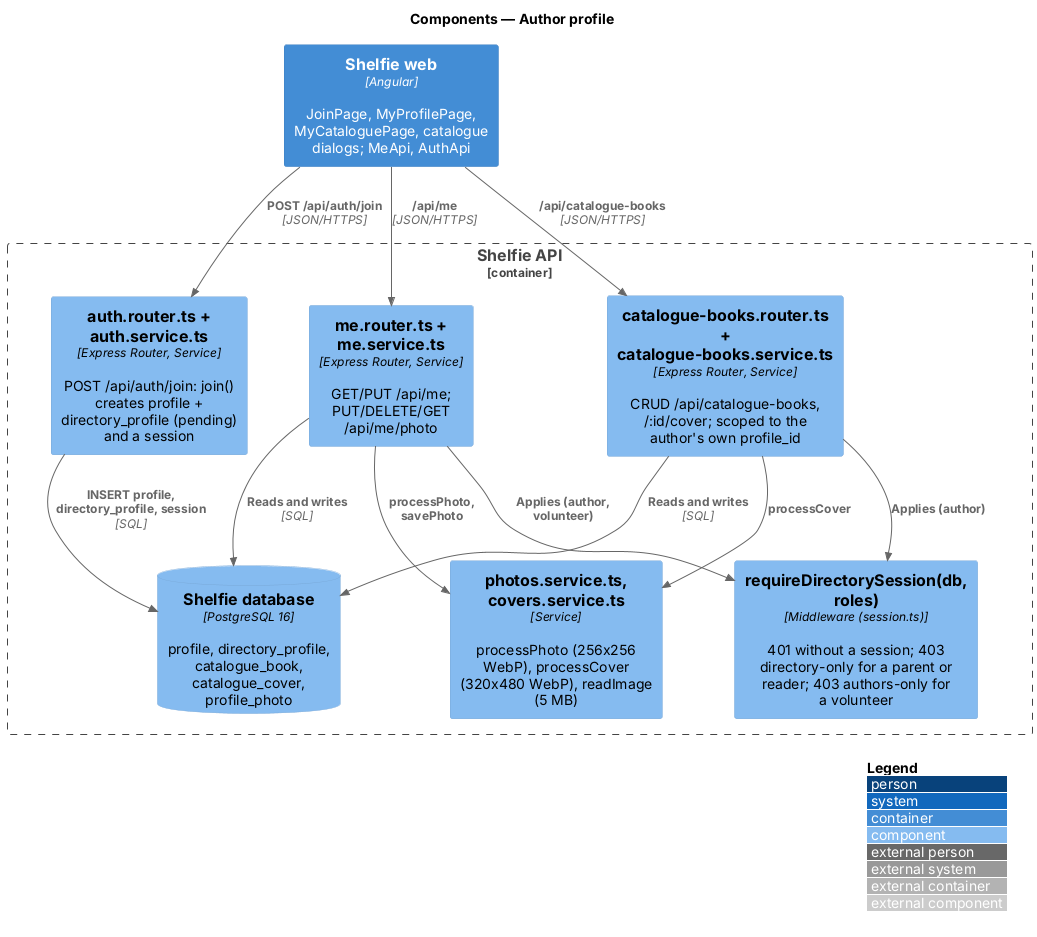

The diagram above was rendered by PlantUML. Its source (embedded in the PNG):
@startuml
!include <C4/C4_Component>
LAYOUT_WITH_LEGEND()
title Components — Author profile

Container(web, "Shelfie web", "Angular", "JoinPage, MyProfilePage, MyCataloguePage, catalogue dialogs; MeApi, AuthApi")
Container_Boundary(api, "Shelfie API") {
  Component(auth, "auth.router.ts + auth.service.ts", "Express Router, Service", "POST /api/auth/join: join() creates profile + directory_profile (pending) and a session")
  Component(guard, "requireDirectorySession(db, roles)", "Middleware (session.ts)", "401 without a session; 403 directory-only for a parent or reader; 403 authors-only for a volunteer")
  Component(me, "me.router.ts + me.service.ts", "Express Router, Service", "GET/PUT /api/me; PUT/DELETE/GET /api/me/photo")
  Component(cat, "catalogue-books.router.ts + catalogue-books.service.ts", "Express Router, Service", "CRUD /api/catalogue-books, /:id/cover; scoped to the author's own profile_id")
  Component(images, "photos.service.ts, covers.service.ts", "Service", "processPhoto (256x256 WebP), processCover (320x480 WebP), readImage (5 MB)")
  ComponentDb(db, "Shelfie database", "PostgreSQL 16", "profile, directory_profile, catalogue_book, catalogue_cover, profile_photo")
}
Rel(web, auth, "POST /api/auth/join", "JSON/HTTPS")
Rel(web, me, "/api/me", "JSON/HTTPS")
Rel(web, cat, "/api/catalogue-books", "JSON/HTTPS")
Rel(me, guard, "Applies (author, volunteer)")
Rel(cat, guard, "Applies (author)")
Rel(me, images, "processPhoto, savePhoto")
Rel(cat, images, "processCover")
Rel(auth, db, "INSERT profile, directory_profile, session", "SQL")
Rel(me, db, "Reads and writes", "SQL")
Rel(cat, db, "Reads and writes", "SQL")
@enduml